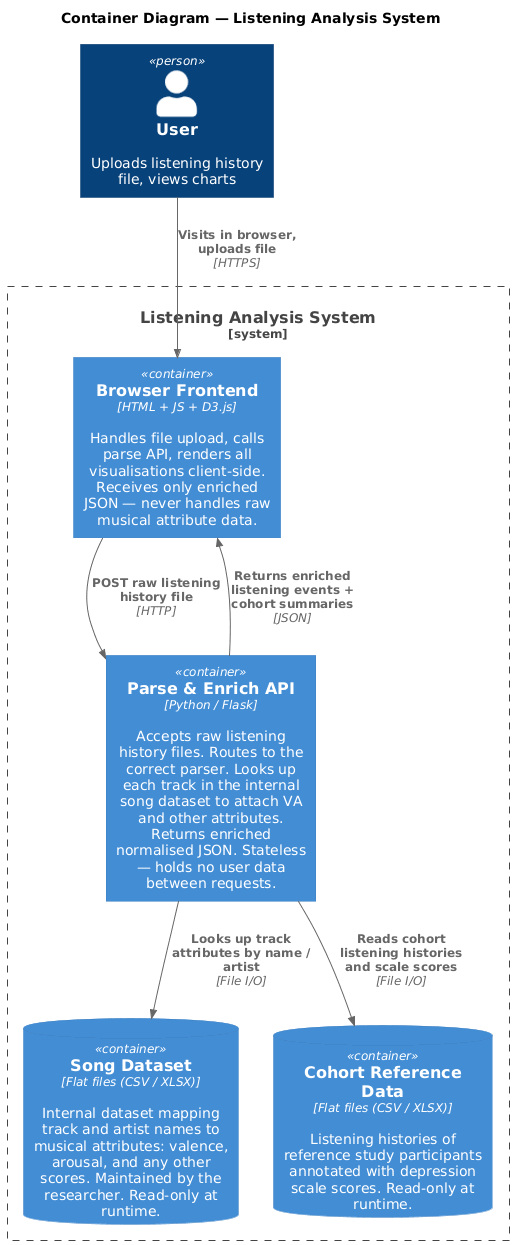

The diagram above was rendered by PlantUML. Its source (embedded in the PNG):
@startuml
!include https://raw.githubusercontent.com/plantuml-stdlib/C4-PlantUML/master/C4_Container.puml

title Container Diagram — Listening Analysis System

Person(user, "User", "Uploads listening history file, views charts")

System_Boundary(sys, "Listening Analysis System") {

    Container(spa, "Browser Frontend", "HTML + JS + D3.js", "Handles file upload, calls parse API, renders all visualisations client-side. Receives only enriched JSON — never handles raw musical attribute data.")

    Container(api, "Parse & Enrich API", "Python / Flask", "Accepts raw listening history files. Routes to the correct parser. Looks up each track in the internal song dataset to attach VA and other attributes. Returns enriched normalised JSON. Stateless — holds no user data between requests.")

    ContainerDb(song_db, "Song Dataset", "Flat files (CSV / XLSX)", "Internal dataset mapping track and artist names to musical attributes: valence, arousal, and any other scores. Maintained by the researcher. Read-only at runtime.")

    ContainerDb(refdata, "Cohort Reference Data", "Flat files (CSV / XLSX)", "Listening histories of reference study participants annotated with depression scale scores. Read-only at runtime.")
}

Rel(user, spa, "Visits in browser, uploads file", "HTTPS")
Rel(spa, api, "POST raw listening history file", "HTTP")
Rel(api, spa, "Returns enriched listening events + cohort summaries", "JSON")
Rel(api, song_db, "Looks up track attributes by name / artist", "File I/O")
Rel(api, refdata, "Reads cohort listening histories and scale scores", "File I/O")
@enduml